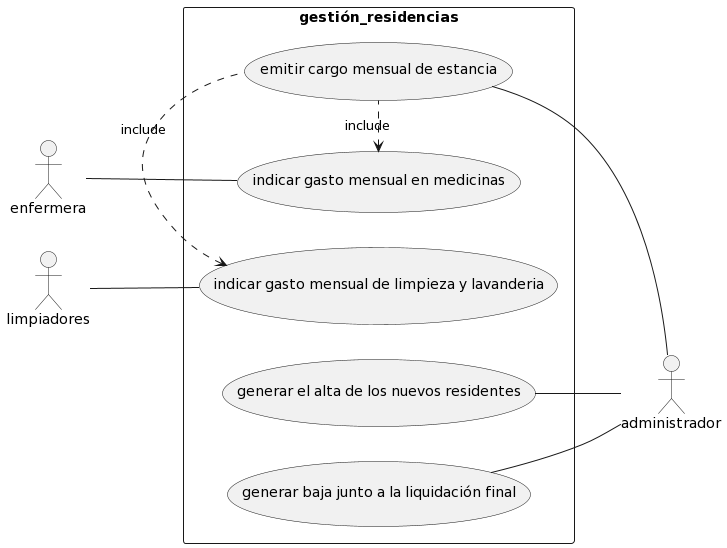

The diagram above was rendered by PlantUML. Its source (embedded in the PNG):
@startuml
left to right direction
skinparam packageStyle rectangle
actor administrador
actor enfermera
actor limpiadores
rectangle gestión_residencias {
  (generar el alta de los nuevos residentes) -- administrador
  (generar baja junto a la liquidación final) -- administrador
  (emitir cargo mensual de estancia) -- administrador
  
  enfermera -- (indicar gasto mensual en medicinas)
  
  limpiadores -- (indicar gasto mensual de limpieza y lavanderia)

 (indicar gasto mensual en medicinas) <. (emitir cargo mensual de estancia): include
 (indicar gasto mensual de limpieza y lavanderia) <. (emitir cargo mensual de estancia): include

}
@enduml